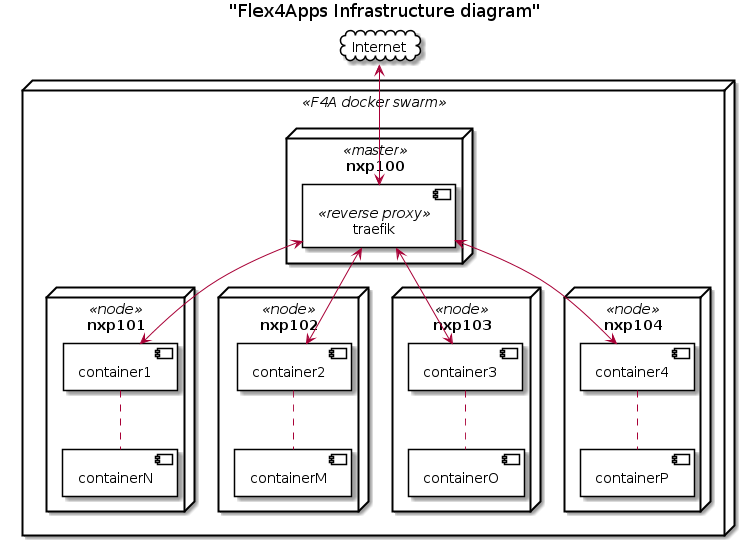

The diagram above was rendered by PlantUML. Its source (embedded in the PNG):
@startuml
    title "Flex4Apps Infrastructure diagram"

    cloud Internet {
    }

    node <<F4A docker swarm>> {
        node nxp100 <<master>> {
            component traefik <<reverse proxy>> {
            }
        }

        node nxp101 <<node>> {
            component container1 {
            }

            component containerN {
            }
        }

        node nxp102 <<node>>{
            component container2 {
            }

            component containerM {
            }
        }

        node nxp103 <<node>>{
            component container3 {
            }

            component containerO {
            }
        }

        node nxp104 <<node>>{
            component container4 {
            }

            component containerP {
            }
        }
    }

    Internet <-down->traefik
    traefik <-down-> container1
    traefik <-down-> container2
    traefik <-down-> container3
    traefik <-down-> container4

    container1 .. containerN
    container2 .. containerM
    container3 .. containerO
    container4 .. containerP
@enduml